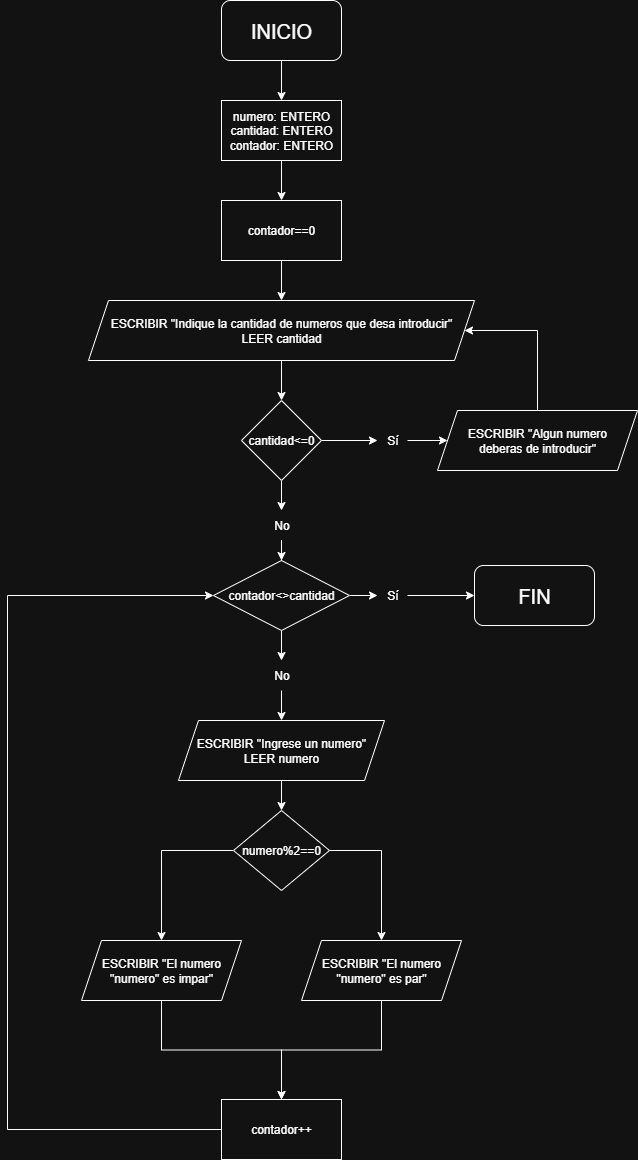

The diagram above was exported from draw.io. Its source (the exported page's mxGraphModel, read from the mxfile embedded in the PNG):
<mxGraphModel dx="872" dy="537" grid="0" gridSize="10" guides="1" tooltips="1" connect="1" arrows="1" fold="1" page="1" pageScale="1" pageWidth="827" pageHeight="1169" math="0" shadow="0">
  <root>
    <mxCell id="0" />
    <mxCell id="1" parent="0" />
    <mxCell id="0NZpSSEyG7EZu6-YywP0-3" value="" style="edgeStyle=orthogonalEdgeStyle;rounded=0;orthogonalLoop=1;jettySize=auto;html=1;" parent="1" source="0NZpSSEyG7EZu6-YywP0-1" target="0NZpSSEyG7EZu6-YywP0-2" edge="1">
      <mxGeometry relative="1" as="geometry" />
    </mxCell>
    <mxCell id="0NZpSSEyG7EZu6-YywP0-1" value="&lt;font style=&quot;font-size: 20px;&quot;&gt;INICIO&lt;/font&gt;" style="rounded=1;whiteSpace=wrap;html=1;" parent="1" vertex="1">
      <mxGeometry x="354" y="10" width="120" height="60" as="geometry" />
    </mxCell>
    <mxCell id="0NZpSSEyG7EZu6-YywP0-5" value="" style="edgeStyle=orthogonalEdgeStyle;rounded=0;orthogonalLoop=1;jettySize=auto;html=1;" parent="1" source="0NZpSSEyG7EZu6-YywP0-2" target="0NZpSSEyG7EZu6-YywP0-4" edge="1">
      <mxGeometry relative="1" as="geometry" />
    </mxCell>
    <mxCell id="0NZpSSEyG7EZu6-YywP0-2" value="numero: ENTERO&lt;div&gt;cantidad: ENTERO&lt;/div&gt;&lt;div&gt;contador: ENTERO&lt;/div&gt;" style="rounded=0;whiteSpace=wrap;html=1;" parent="1" vertex="1">
      <mxGeometry x="354" y="110" width="120" height="60" as="geometry" />
    </mxCell>
    <mxCell id="0NZpSSEyG7EZu6-YywP0-7" value="" style="edgeStyle=orthogonalEdgeStyle;rounded=0;orthogonalLoop=1;jettySize=auto;html=1;" parent="1" source="0NZpSSEyG7EZu6-YywP0-4" target="0NZpSSEyG7EZu6-YywP0-6" edge="1">
      <mxGeometry relative="1" as="geometry" />
    </mxCell>
    <mxCell id="0NZpSSEyG7EZu6-YywP0-4" value="contador==0" style="rounded=0;whiteSpace=wrap;html=1;" parent="1" vertex="1">
      <mxGeometry x="354" y="210" width="120" height="60" as="geometry" />
    </mxCell>
    <mxCell id="0NZpSSEyG7EZu6-YywP0-9" value="" style="edgeStyle=orthogonalEdgeStyle;rounded=0;orthogonalLoop=1;jettySize=auto;html=1;" parent="1" source="0NZpSSEyG7EZu6-YywP0-6" target="0NZpSSEyG7EZu6-YywP0-8" edge="1">
      <mxGeometry relative="1" as="geometry" />
    </mxCell>
    <mxCell id="0NZpSSEyG7EZu6-YywP0-6" value="ESCRIBIR &quot;Indique la cantidad de numeros que desa introducir&quot;&lt;div&gt;LEER cantidad&lt;/div&gt;" style="shape=parallelogram;perimeter=parallelogramPerimeter;whiteSpace=wrap;html=1;fixedSize=1;" parent="1" vertex="1">
      <mxGeometry x="221" y="310" width="386" height="60" as="geometry" />
    </mxCell>
    <mxCell id="0NZpSSEyG7EZu6-YywP0-11" value="" style="edgeStyle=orthogonalEdgeStyle;rounded=0;orthogonalLoop=1;jettySize=auto;html=1;" parent="1" source="0NZpSSEyG7EZu6-YywP0-8" target="0NZpSSEyG7EZu6-YywP0-10" edge="1">
      <mxGeometry relative="1" as="geometry" />
    </mxCell>
    <mxCell id="0NZpSSEyG7EZu6-YywP0-31" value="" style="edgeStyle=orthogonalEdgeStyle;rounded=0;orthogonalLoop=1;jettySize=auto;html=1;" parent="1" source="0NZpSSEyG7EZu6-YywP0-8" target="0NZpSSEyG7EZu6-YywP0-30" edge="1">
      <mxGeometry relative="1" as="geometry" />
    </mxCell>
    <mxCell id="0NZpSSEyG7EZu6-YywP0-8" value="cantidad&amp;lt;=0" style="rhombus;whiteSpace=wrap;html=1;" parent="1" vertex="1">
      <mxGeometry x="374" y="410" width="80" height="80" as="geometry" />
    </mxCell>
    <mxCell id="0NZpSSEyG7EZu6-YywP0-13" value="" style="edgeStyle=orthogonalEdgeStyle;rounded=0;orthogonalLoop=1;jettySize=auto;html=1;" parent="1" source="0NZpSSEyG7EZu6-YywP0-10" target="0NZpSSEyG7EZu6-YywP0-12" edge="1">
      <mxGeometry relative="1" as="geometry" />
    </mxCell>
    <mxCell id="0NZpSSEyG7EZu6-YywP0-10" value="Sí" style="text;html=1;align=center;verticalAlign=middle;resizable=0;points=[];autosize=1;strokeColor=none;fillColor=none;" parent="1" vertex="1">
      <mxGeometry x="510" y="435" width="30" height="30" as="geometry" />
    </mxCell>
    <mxCell id="0NZpSSEyG7EZu6-YywP0-14" style="edgeStyle=orthogonalEdgeStyle;rounded=0;orthogonalLoop=1;jettySize=auto;html=1;exitX=0.5;exitY=0;exitDx=0;exitDy=0;entryX=1;entryY=0.5;entryDx=0;entryDy=0;" parent="1" source="0NZpSSEyG7EZu6-YywP0-12" target="0NZpSSEyG7EZu6-YywP0-6" edge="1">
      <mxGeometry relative="1" as="geometry">
        <Array as="points">
          <mxPoint x="670" y="340" />
        </Array>
      </mxGeometry>
    </mxCell>
    <mxCell id="0NZpSSEyG7EZu6-YywP0-12" value="ESCRIBIR &quot;Algun&amp;nbsp;&lt;span style=&quot;background-color: transparent; color: light-dark(rgb(0, 0, 0), rgb(255, 255, 255));&quot;&gt;numero&lt;/span&gt;&lt;div&gt;&lt;span style=&quot;background-color: transparent; color: light-dark(rgb(0, 0, 0), rgb(255, 255, 255));&quot;&gt;deberas de introducir&quot;&lt;/span&gt;&lt;/div&gt;" style="shape=parallelogram;perimeter=parallelogramPerimeter;whiteSpace=wrap;html=1;fixedSize=1;" parent="1" vertex="1">
      <mxGeometry x="570" y="420" width="200" height="60" as="geometry" />
    </mxCell>
    <mxCell id="0NZpSSEyG7EZu6-YywP0-28" value="" style="edgeStyle=orthogonalEdgeStyle;rounded=0;orthogonalLoop=1;jettySize=auto;html=1;" parent="1" source="0NZpSSEyG7EZu6-YywP0-17" target="0NZpSSEyG7EZu6-YywP0-26" edge="1">
      <mxGeometry relative="1" as="geometry" />
    </mxCell>
    <mxCell id="0NZpSSEyG7EZu6-YywP0-34" value="" style="edgeStyle=orthogonalEdgeStyle;rounded=0;orthogonalLoop=1;jettySize=auto;html=1;" parent="1" source="0NZpSSEyG7EZu6-YywP0-17" target="0NZpSSEyG7EZu6-YywP0-33" edge="1">
      <mxGeometry relative="1" as="geometry" />
    </mxCell>
    <mxCell id="0NZpSSEyG7EZu6-YywP0-17" value="contador&amp;lt;&amp;gt;cantidad" style="rhombus;whiteSpace=wrap;html=1;" parent="1" vertex="1">
      <mxGeometry x="346" y="570" width="136" height="70" as="geometry" />
    </mxCell>
    <mxCell id="0NZpSSEyG7EZu6-YywP0-43" value="" style="edgeStyle=orthogonalEdgeStyle;rounded=0;orthogonalLoop=1;jettySize=auto;html=1;" parent="1" source="0NZpSSEyG7EZu6-YywP0-19" target="0NZpSSEyG7EZu6-YywP0-42" edge="1">
      <mxGeometry relative="1" as="geometry" />
    </mxCell>
    <mxCell id="0NZpSSEyG7EZu6-YywP0-19" value="ESCRIBIR &quot;Ingrese un numero&quot;&lt;div&gt;LEER numero&lt;/div&gt;" style="shape=parallelogram;perimeter=parallelogramPerimeter;whiteSpace=wrap;html=1;fixedSize=1;" parent="1" vertex="1">
      <mxGeometry x="311" y="730" width="206" height="60" as="geometry" />
    </mxCell>
    <mxCell id="0NZpSSEyG7EZu6-YywP0-29" value="" style="edgeStyle=orthogonalEdgeStyle;rounded=0;orthogonalLoop=1;jettySize=auto;html=1;" parent="1" source="0NZpSSEyG7EZu6-YywP0-26" target="0NZpSSEyG7EZu6-YywP0-19" edge="1">
      <mxGeometry relative="1" as="geometry" />
    </mxCell>
    <mxCell id="0NZpSSEyG7EZu6-YywP0-26" value="No" style="text;html=1;align=center;verticalAlign=middle;resizable=0;points=[];autosize=1;strokeColor=none;fillColor=none;" parent="1" vertex="1">
      <mxGeometry x="394" y="670" width="40" height="30" as="geometry" />
    </mxCell>
    <mxCell id="0NZpSSEyG7EZu6-YywP0-32" value="" style="edgeStyle=orthogonalEdgeStyle;rounded=0;orthogonalLoop=1;jettySize=auto;html=1;" parent="1" source="0NZpSSEyG7EZu6-YywP0-30" target="0NZpSSEyG7EZu6-YywP0-17" edge="1">
      <mxGeometry relative="1" as="geometry" />
    </mxCell>
    <mxCell id="0NZpSSEyG7EZu6-YywP0-30" value="No" style="text;html=1;align=center;verticalAlign=middle;resizable=0;points=[];autosize=1;strokeColor=none;fillColor=none;" parent="1" vertex="1">
      <mxGeometry x="394" y="520" width="40" height="30" as="geometry" />
    </mxCell>
    <mxCell id="0NZpSSEyG7EZu6-YywP0-53" value="" style="edgeStyle=orthogonalEdgeStyle;rounded=0;orthogonalLoop=1;jettySize=auto;html=1;" parent="1" source="0NZpSSEyG7EZu6-YywP0-33" target="0NZpSSEyG7EZu6-YywP0-39" edge="1">
      <mxGeometry relative="1" as="geometry" />
    </mxCell>
    <mxCell id="0NZpSSEyG7EZu6-YywP0-33" value="Sí" style="text;html=1;align=center;verticalAlign=middle;resizable=0;points=[];autosize=1;strokeColor=none;fillColor=none;" parent="1" vertex="1">
      <mxGeometry x="510" y="590" width="30" height="30" as="geometry" />
    </mxCell>
    <mxCell id="0NZpSSEyG7EZu6-YywP0-39" value="&lt;font style=&quot;font-size: 20px;&quot;&gt;FIN&lt;/font&gt;" style="rounded=1;whiteSpace=wrap;html=1;" parent="1" vertex="1">
      <mxGeometry x="607" y="575" width="120" height="60" as="geometry" />
    </mxCell>
    <mxCell id="0NZpSSEyG7EZu6-YywP0-47" style="edgeStyle=orthogonalEdgeStyle;rounded=0;orthogonalLoop=1;jettySize=auto;html=1;exitX=1;exitY=0.5;exitDx=0;exitDy=0;entryX=0.5;entryY=0;entryDx=0;entryDy=0;" parent="1" source="0NZpSSEyG7EZu6-YywP0-42" target="0NZpSSEyG7EZu6-YywP0-45" edge="1">
      <mxGeometry relative="1" as="geometry" />
    </mxCell>
    <mxCell id="0NZpSSEyG7EZu6-YywP0-48" style="edgeStyle=orthogonalEdgeStyle;rounded=0;orthogonalLoop=1;jettySize=auto;html=1;exitX=0;exitY=0.5;exitDx=0;exitDy=0;entryX=0.5;entryY=0;entryDx=0;entryDy=0;" parent="1" source="0NZpSSEyG7EZu6-YywP0-42" target="0NZpSSEyG7EZu6-YywP0-46" edge="1">
      <mxGeometry relative="1" as="geometry" />
    </mxCell>
    <mxCell id="0NZpSSEyG7EZu6-YywP0-42" value="numero%2==0" style="rhombus;whiteSpace=wrap;html=1;" parent="1" vertex="1">
      <mxGeometry x="366" y="820" width="96" height="80" as="geometry" />
    </mxCell>
    <mxCell id="0NZpSSEyG7EZu6-YywP0-50" style="edgeStyle=orthogonalEdgeStyle;rounded=0;orthogonalLoop=1;jettySize=auto;html=1;exitX=0.5;exitY=1;exitDx=0;exitDy=0;entryX=0.5;entryY=0;entryDx=0;entryDy=0;" parent="1" source="0NZpSSEyG7EZu6-YywP0-45" target="0NZpSSEyG7EZu6-YywP0-49" edge="1">
      <mxGeometry relative="1" as="geometry" />
    </mxCell>
    <mxCell id="0NZpSSEyG7EZu6-YywP0-45" value="ESCRIBIR &quot;El numero &quot;numero&quot; es par&quot;" style="shape=parallelogram;perimeter=parallelogramPerimeter;whiteSpace=wrap;html=1;fixedSize=1;" parent="1" vertex="1">
      <mxGeometry x="434" y="950" width="160" height="60" as="geometry" />
    </mxCell>
    <mxCell id="0NZpSSEyG7EZu6-YywP0-51" style="edgeStyle=orthogonalEdgeStyle;rounded=0;orthogonalLoop=1;jettySize=auto;html=1;exitX=0.5;exitY=1;exitDx=0;exitDy=0;entryX=0.5;entryY=0;entryDx=0;entryDy=0;" parent="1" source="0NZpSSEyG7EZu6-YywP0-46" target="0NZpSSEyG7EZu6-YywP0-49" edge="1">
      <mxGeometry relative="1" as="geometry">
        <mxPoint x="410" y="1070" as="targetPoint" />
      </mxGeometry>
    </mxCell>
    <mxCell id="0NZpSSEyG7EZu6-YywP0-46" value="ESCRIBIR &quot;El numero &quot;numero&quot; es impar&quot;" style="shape=parallelogram;perimeter=parallelogramPerimeter;whiteSpace=wrap;html=1;fixedSize=1;" parent="1" vertex="1">
      <mxGeometry x="214" y="950" width="160" height="60" as="geometry" />
    </mxCell>
    <mxCell id="0NZpSSEyG7EZu6-YywP0-52" style="edgeStyle=orthogonalEdgeStyle;rounded=0;orthogonalLoop=1;jettySize=auto;html=1;exitX=0;exitY=0.5;exitDx=0;exitDy=0;entryX=0;entryY=0.5;entryDx=0;entryDy=0;" parent="1" source="0NZpSSEyG7EZu6-YywP0-49" target="0NZpSSEyG7EZu6-YywP0-17" edge="1">
      <mxGeometry relative="1" as="geometry">
        <Array as="points">
          <mxPoint x="140" y="1139" />
          <mxPoint x="140" y="605" />
        </Array>
      </mxGeometry>
    </mxCell>
    <mxCell id="0NZpSSEyG7EZu6-YywP0-49" value="contador++" style="whiteSpace=wrap;html=1;" parent="1" vertex="1">
      <mxGeometry x="354" y="1109" width="120" height="60" as="geometry" />
    </mxCell>
  </root>
</mxGraphModel>